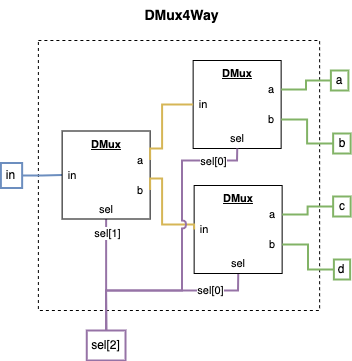

The diagram above was exported from draw.io. Its source (the exported page's mxGraphModel, read from the mxfile embedded in the PNG):
<mxGraphModel dx="1109" dy="859" grid="1" gridSize="10" guides="1" tooltips="1" connect="1" arrows="1" fold="1" page="1" pageScale="1" pageWidth="850" pageHeight="1100" math="0" shadow="0">
  <root>
    <mxCell id="0" />
    <mxCell id="1" parent="0" />
    <mxCell id="2" value="&lt;font style=&quot;font-size: 14px;&quot;&gt;&lt;b&gt;DMux4Way&lt;/b&gt;&lt;/font&gt;" style="text;html=1;align=center;verticalAlign=middle;whiteSpace=wrap;rounded=0;" vertex="1" parent="1">
      <mxGeometry x="187.14" y="2795" width="95" height="30" as="geometry" />
    </mxCell>
    <mxCell id="3" value="" style="rounded=0;whiteSpace=wrap;html=1;dashed=1;" vertex="1" parent="1">
      <mxGeometry x="90.88" y="2835" width="281.25" height="270" as="geometry" />
    </mxCell>
    <mxCell id="4" style="edgeStyle=orthogonalEdgeStyle;shape=connector;rounded=0;orthogonalLoop=1;jettySize=auto;html=1;exitX=1;exitY=0.5;exitDx=0;exitDy=0;entryX=0;entryY=0.5;entryDx=0;entryDy=0;strokeColor=#6c8ebf;align=center;verticalAlign=middle;fontFamily=Helvetica;fontSize=11;fontColor=default;labelBackgroundColor=default;startFill=0;endArrow=none;fillColor=#dae8fc;strokeWidth=2;" edge="1" source="5" target="18" parent="1">
      <mxGeometry relative="1" as="geometry" />
    </mxCell>
    <mxCell id="5" value="in" style="text;html=1;align=center;verticalAlign=middle;whiteSpace=wrap;rounded=0;fillColor=none;strokeColor=#6c8ebf;strokeWidth=2;" vertex="1" parent="1">
      <mxGeometry x="53.39" y="2957.5" width="21.25" height="25" as="geometry" />
    </mxCell>
    <mxCell id="6" value="a" style="text;html=1;align=center;verticalAlign=middle;whiteSpace=wrap;rounded=0;fillColor=none;strokeColor=#82b366;strokeWidth=2;" vertex="1" parent="1">
      <mxGeometry x="383.39" y="2865" width="17.5" height="20" as="geometry" />
    </mxCell>
    <mxCell id="7" style="edgeStyle=orthogonalEdgeStyle;shape=connector;rounded=0;orthogonalLoop=1;jettySize=auto;html=1;exitX=1;exitY=0.5;exitDx=0;exitDy=0;exitPerimeter=0;entryX=0;entryY=0.75;entryDx=0;entryDy=0;entryPerimeter=0;strokeColor=default;align=center;verticalAlign=middle;fontFamily=Helvetica;fontSize=11;fontColor=default;labelBackgroundColor=default;startFill=0;endArrow=none;" edge="1" parent="1">
      <mxGeometry relative="1" as="geometry">
        <mxPoint x="275.26" y="2910" as="sourcePoint" />
        <mxPoint x="275.26" y="2910" as="targetPoint" />
      </mxGeometry>
    </mxCell>
    <mxCell id="8" value="c" style="text;html=1;align=center;verticalAlign=middle;whiteSpace=wrap;rounded=0;fillColor=none;strokeColor=#82b366;strokeWidth=2;" vertex="1" parent="1">
      <mxGeometry x="385.64" y="2991" width="17.5" height="20" as="geometry" />
    </mxCell>
    <mxCell id="9" style="edgeStyle=orthogonalEdgeStyle;shape=connector;rounded=0;orthogonalLoop=1;jettySize=auto;html=1;exitX=0.5;exitY=0;exitDx=0;exitDy=0;entryX=0.5;entryY=1;entryDx=0;entryDy=0;strokeColor=#9673a6;align=center;verticalAlign=middle;fontFamily=Helvetica;fontSize=11;fontColor=default;labelBackgroundColor=default;startFill=0;endArrow=none;fillColor=#e1d5e7;strokeWidth=2;" edge="1" source="13" target="20" parent="1">
      <mxGeometry relative="1" as="geometry" />
    </mxCell>
    <mxCell id="10" value="sel[1]" style="edgeLabel;html=1;align=center;verticalAlign=middle;resizable=0;points=[];fontFamily=Helvetica;fontSize=11;fontColor=default;labelBackgroundColor=default;" vertex="1" connectable="0" parent="9">
      <mxGeometry x="0.4385" y="-2" relative="1" as="geometry">
        <mxPoint x="-1" y="-17" as="offset" />
      </mxGeometry>
    </mxCell>
    <mxCell id="11" style="edgeStyle=orthogonalEdgeStyle;shape=connector;rounded=0;orthogonalLoop=1;jettySize=auto;html=1;exitX=0.5;exitY=0;exitDx=0;exitDy=0;entryX=0.5;entryY=1;entryDx=0;entryDy=0;strokeColor=#9673a6;align=center;verticalAlign=middle;fontFamily=Helvetica;fontSize=11;fontColor=default;labelBackgroundColor=default;startFill=0;endArrow=none;fillColor=#e1d5e7;strokeWidth=2;" edge="1" source="13" target="32" parent="1">
      <mxGeometry relative="1" as="geometry">
        <Array as="points">
          <mxPoint x="158.64" y="3085" />
          <mxPoint x="290.64" y="3085" />
        </Array>
      </mxGeometry>
    </mxCell>
    <mxCell id="12" value="sel[0]" style="edgeLabel;html=1;align=center;verticalAlign=middle;resizable=0;points=[];fontFamily=Helvetica;fontSize=11;fontColor=default;labelBackgroundColor=default;" vertex="1" connectable="0" parent="11">
      <mxGeometry x="0.5258" y="1" relative="1" as="geometry">
        <mxPoint as="offset" />
      </mxGeometry>
    </mxCell>
    <mxCell id="13" value="sel[2]" style="text;html=1;align=center;verticalAlign=middle;whiteSpace=wrap;rounded=0;fillColor=none;strokeColor=#9673a6;strokeWidth=2;" vertex="1" parent="1">
      <mxGeometry x="139.26" y="3125" width="38.75" height="30" as="geometry" />
    </mxCell>
    <mxCell id="14" value="b" style="text;html=1;align=center;verticalAlign=middle;whiteSpace=wrap;rounded=0;fillColor=none;strokeColor=#82b366;strokeWidth=2;" vertex="1" parent="1">
      <mxGeometry x="385.64" y="2928" width="17.5" height="20" as="geometry" />
    </mxCell>
    <mxCell id="15" value="d" style="text;html=1;align=center;verticalAlign=middle;whiteSpace=wrap;rounded=0;fillColor=none;strokeColor=#82b366;strokeWidth=2;" vertex="1" parent="1">
      <mxGeometry x="386.39" y="3054" width="16.25" height="20" as="geometry" />
    </mxCell>
    <mxCell id="16" value="" style="group;fontFamily=Helvetica;fontSize=11;fontColor=default;labelBackgroundColor=default;" vertex="1" connectable="0" parent="1">
      <mxGeometry x="114.63" y="2925.5" width="88" height="88" as="geometry" />
    </mxCell>
    <mxCell id="17" value="&lt;b&gt;&lt;u&gt;DMux&lt;/u&gt;&lt;/b&gt;" style="whiteSpace=wrap;html=1;aspect=fixed;fontFamily=Helvetica;fontSize=11;fontColor=default;labelBackgroundColor=default;movable=1;resizable=1;rotatable=1;deletable=1;editable=1;locked=0;connectable=1;container=0;verticalAlign=top;" vertex="1" parent="16">
      <mxGeometry width="88" height="88" as="geometry" />
    </mxCell>
    <mxCell id="18" value="in" style="text;html=1;align=center;verticalAlign=middle;whiteSpace=wrap;rounded=0;fontFamily=Helvetica;fontSize=11;fontColor=default;labelBackgroundColor=default;movable=1;resizable=1;rotatable=1;deletable=1;editable=1;locked=0;connectable=1;container=0;" vertex="1" parent="16">
      <mxGeometry y="34" width="20" height="20" as="geometry" />
    </mxCell>
    <mxCell id="19" value="a" style="text;html=1;align=center;verticalAlign=middle;whiteSpace=wrap;rounded=0;fontFamily=Helvetica;fontSize=11;fontColor=default;labelBackgroundColor=default;movable=1;resizable=1;rotatable=1;deletable=1;editable=1;locked=0;connectable=1;container=0;" vertex="1" parent="16">
      <mxGeometry x="68" y="19" width="20" height="20" as="geometry" />
    </mxCell>
    <mxCell id="20" value="sel" style="text;html=1;align=center;verticalAlign=middle;whiteSpace=wrap;rounded=0;fontFamily=Helvetica;fontSize=11;fontColor=default;labelBackgroundColor=default;movable=1;resizable=1;rotatable=1;deletable=1;editable=1;locked=0;connectable=1;container=0;" vertex="1" parent="16">
      <mxGeometry x="34" y="68" width="20" height="20" as="geometry" />
    </mxCell>
    <mxCell id="21" value="b" style="text;html=1;align=center;verticalAlign=middle;whiteSpace=wrap;rounded=0;fontFamily=Helvetica;fontSize=11;fontColor=default;labelBackgroundColor=default;movable=1;resizable=1;rotatable=1;deletable=1;editable=1;locked=0;connectable=1;container=0;" vertex="1" parent="16">
      <mxGeometry x="68" y="49" width="20" height="20" as="geometry" />
    </mxCell>
    <mxCell id="22" value="" style="group;fontFamily=Helvetica;fontSize=11;fontColor=default;labelBackgroundColor=default;" vertex="1" connectable="0" parent="1">
      <mxGeometry x="245.64" y="2855" width="88" height="88" as="geometry" />
    </mxCell>
    <mxCell id="23" value="&lt;b&gt;&lt;u&gt;DMux&lt;/u&gt;&lt;/b&gt;" style="whiteSpace=wrap;html=1;aspect=fixed;fontFamily=Helvetica;fontSize=11;fontColor=default;labelBackgroundColor=default;movable=1;resizable=1;rotatable=1;deletable=1;editable=1;locked=0;connectable=1;container=0;verticalAlign=top;" vertex="1" parent="22">
      <mxGeometry width="88" height="88" as="geometry" />
    </mxCell>
    <mxCell id="24" value="in" style="text;html=1;align=center;verticalAlign=middle;whiteSpace=wrap;rounded=0;fontFamily=Helvetica;fontSize=11;fontColor=default;labelBackgroundColor=default;movable=1;resizable=1;rotatable=1;deletable=1;editable=1;locked=0;connectable=1;container=0;" vertex="1" parent="22">
      <mxGeometry y="34" width="20" height="20" as="geometry" />
    </mxCell>
    <mxCell id="25" value="a" style="text;html=1;align=center;verticalAlign=middle;whiteSpace=wrap;rounded=0;fontFamily=Helvetica;fontSize=11;fontColor=default;labelBackgroundColor=default;movable=1;resizable=1;rotatable=1;deletable=1;editable=1;locked=0;connectable=1;container=0;" vertex="1" parent="22">
      <mxGeometry x="68" y="19" width="20" height="20" as="geometry" />
    </mxCell>
    <mxCell id="26" value="sel" style="text;html=1;align=center;verticalAlign=middle;whiteSpace=wrap;rounded=0;fontFamily=Helvetica;fontSize=11;fontColor=default;labelBackgroundColor=default;movable=1;resizable=1;rotatable=1;deletable=1;editable=1;locked=0;connectable=1;container=0;" vertex="1" parent="22">
      <mxGeometry x="34" y="68" width="20" height="20" as="geometry" />
    </mxCell>
    <mxCell id="27" value="b" style="text;html=1;align=center;verticalAlign=middle;whiteSpace=wrap;rounded=0;fontFamily=Helvetica;fontSize=11;fontColor=default;labelBackgroundColor=default;movable=1;resizable=1;rotatable=1;deletable=1;editable=1;locked=0;connectable=1;container=0;" vertex="1" parent="22">
      <mxGeometry x="68" y="49" width="20" height="20" as="geometry" />
    </mxCell>
    <mxCell id="28" value="" style="group;fontFamily=Helvetica;fontSize=11;fontColor=default;labelBackgroundColor=default;" vertex="1" connectable="0" parent="1">
      <mxGeometry x="246.64" y="2980" width="88" height="88" as="geometry" />
    </mxCell>
    <mxCell id="29" value="&lt;b&gt;&lt;u&gt;DMux&lt;/u&gt;&lt;/b&gt;" style="whiteSpace=wrap;html=1;aspect=fixed;fontFamily=Helvetica;fontSize=11;fontColor=default;labelBackgroundColor=default;movable=1;resizable=1;rotatable=1;deletable=1;editable=1;locked=0;connectable=1;container=0;verticalAlign=top;" vertex="1" parent="28">
      <mxGeometry width="88" height="88" as="geometry" />
    </mxCell>
    <mxCell id="30" value="in" style="text;html=1;align=center;verticalAlign=middle;whiteSpace=wrap;rounded=0;fontFamily=Helvetica;fontSize=11;fontColor=default;labelBackgroundColor=default;movable=1;resizable=1;rotatable=1;deletable=1;editable=1;locked=0;connectable=1;container=0;" vertex="1" parent="28">
      <mxGeometry y="34" width="20" height="20" as="geometry" />
    </mxCell>
    <mxCell id="31" value="a" style="text;html=1;align=center;verticalAlign=middle;whiteSpace=wrap;rounded=0;fontFamily=Helvetica;fontSize=11;fontColor=default;labelBackgroundColor=default;movable=1;resizable=1;rotatable=1;deletable=1;editable=1;locked=0;connectable=1;container=0;" vertex="1" parent="28">
      <mxGeometry x="68" y="19" width="20" height="20" as="geometry" />
    </mxCell>
    <mxCell id="32" value="sel" style="text;html=1;align=center;verticalAlign=middle;whiteSpace=wrap;rounded=0;fontFamily=Helvetica;fontSize=11;fontColor=default;labelBackgroundColor=default;movable=1;resizable=1;rotatable=1;deletable=1;editable=1;locked=0;connectable=1;container=0;" vertex="1" parent="28">
      <mxGeometry x="34" y="68" width="20" height="20" as="geometry" />
    </mxCell>
    <mxCell id="33" value="b" style="text;html=1;align=center;verticalAlign=middle;whiteSpace=wrap;rounded=0;fontFamily=Helvetica;fontSize=11;fontColor=default;labelBackgroundColor=default;movable=1;resizable=1;rotatable=1;deletable=1;editable=1;locked=0;connectable=1;container=0;" vertex="1" parent="28">
      <mxGeometry x="68" y="49" width="20" height="20" as="geometry" />
    </mxCell>
    <mxCell id="34" style="edgeStyle=orthogonalEdgeStyle;shape=connector;rounded=0;orthogonalLoop=1;jettySize=auto;html=1;exitX=1;exitY=0.5;exitDx=0;exitDy=0;entryX=0;entryY=0.5;entryDx=0;entryDy=0;strokeColor=#d6b656;align=center;verticalAlign=middle;fontFamily=Helvetica;fontSize=11;fontColor=default;labelBackgroundColor=default;startFill=0;endArrow=none;fillColor=#fff2cc;strokeWidth=2;" edge="1" source="21" target="30" parent="1">
      <mxGeometry relative="1" as="geometry">
        <Array as="points">
          <mxPoint x="214.64" y="2973" />
          <mxPoint x="214.64" y="3019" />
        </Array>
      </mxGeometry>
    </mxCell>
    <mxCell id="35" style="edgeStyle=orthogonalEdgeStyle;shape=connector;rounded=0;orthogonalLoop=1;jettySize=auto;html=1;exitX=1;exitY=0.5;exitDx=0;exitDy=0;entryX=0;entryY=0.5;entryDx=0;entryDy=0;strokeColor=#d6b656;align=center;verticalAlign=middle;fontFamily=Helvetica;fontSize=11;fontColor=default;labelBackgroundColor=default;startFill=0;endArrow=none;fillColor=#fff2cc;strokeWidth=2;" edge="1" source="19" target="24" parent="1">
      <mxGeometry relative="1" as="geometry">
        <Array as="points">
          <mxPoint x="214.64" y="2943" />
          <mxPoint x="214.64" y="2899" />
        </Array>
      </mxGeometry>
    </mxCell>
    <mxCell id="36" style="edgeStyle=orthogonalEdgeStyle;shape=connector;rounded=0;orthogonalLoop=1;jettySize=auto;html=1;exitX=0.5;exitY=0;exitDx=0;exitDy=0;entryX=0.5;entryY=1;entryDx=0;entryDy=0;strokeColor=#9673a6;align=center;verticalAlign=middle;fontFamily=Helvetica;fontSize=11;fontColor=default;labelBackgroundColor=default;startFill=0;endArrow=none;jumpStyle=arc;fillColor=#e1d5e7;strokeWidth=2;" edge="1" source="13" target="26" parent="1">
      <mxGeometry relative="1" as="geometry">
        <Array as="points">
          <mxPoint x="158.64" y="3085" />
          <mxPoint x="234.64" y="3085" />
          <mxPoint x="234.64" y="2955" />
          <mxPoint x="289.64" y="2955" />
        </Array>
      </mxGeometry>
    </mxCell>
    <mxCell id="37" value="sel[0]" style="edgeLabel;html=1;align=center;verticalAlign=middle;resizable=0;points=[];fontFamily=Helvetica;fontSize=11;fontColor=default;labelBackgroundColor=default;" vertex="1" connectable="0" parent="36">
      <mxGeometry x="0.7316" y="1" relative="1" as="geometry">
        <mxPoint x="6" y="1" as="offset" />
      </mxGeometry>
    </mxCell>
    <mxCell id="38" style="edgeStyle=orthogonalEdgeStyle;shape=connector;rounded=0;orthogonalLoop=1;jettySize=auto;html=1;exitX=1;exitY=0.5;exitDx=0;exitDy=0;entryX=0;entryY=0.5;entryDx=0;entryDy=0;strokeColor=#82b366;align=center;verticalAlign=middle;fontFamily=Helvetica;fontSize=11;fontColor=default;labelBackgroundColor=default;startFill=0;endArrow=none;fillColor=#d5e8d4;strokeWidth=2;" edge="1" source="25" target="6" parent="1">
      <mxGeometry relative="1" as="geometry" />
    </mxCell>
    <mxCell id="39" style="edgeStyle=orthogonalEdgeStyle;shape=connector;rounded=0;orthogonalLoop=1;jettySize=auto;html=1;exitX=1;exitY=0.5;exitDx=0;exitDy=0;entryX=0;entryY=0.5;entryDx=0;entryDy=0;strokeColor=#82b366;align=center;verticalAlign=middle;fontFamily=Helvetica;fontSize=11;fontColor=default;labelBackgroundColor=default;startFill=0;endArrow=none;fillColor=#d5e8d4;strokeWidth=2;" edge="1" source="27" target="14" parent="1">
      <mxGeometry relative="1" as="geometry" />
    </mxCell>
    <mxCell id="40" style="edgeStyle=orthogonalEdgeStyle;shape=connector;rounded=0;orthogonalLoop=1;jettySize=auto;html=1;exitX=1;exitY=0.5;exitDx=0;exitDy=0;entryX=0;entryY=0.5;entryDx=0;entryDy=0;strokeColor=#82b366;align=center;verticalAlign=middle;fontFamily=Helvetica;fontSize=11;fontColor=default;labelBackgroundColor=default;startFill=0;endArrow=none;fillColor=#d5e8d4;strokeWidth=2;" edge="1" source="31" target="8" parent="1">
      <mxGeometry relative="1" as="geometry" />
    </mxCell>
    <mxCell id="41" style="edgeStyle=orthogonalEdgeStyle;shape=connector;rounded=0;orthogonalLoop=1;jettySize=auto;html=1;exitX=1;exitY=0.5;exitDx=0;exitDy=0;entryX=0;entryY=0.5;entryDx=0;entryDy=0;strokeColor=#82b366;align=center;verticalAlign=middle;fontFamily=Helvetica;fontSize=11;fontColor=default;labelBackgroundColor=default;startFill=0;endArrow=none;fillColor=#d5e8d4;strokeWidth=2;" edge="1" source="33" target="15" parent="1">
      <mxGeometry relative="1" as="geometry" />
    </mxCell>
  </root>
</mxGraphModel>